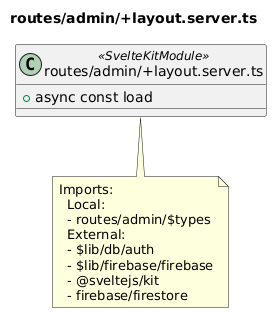

The diagram above was rendered by PlantUML. Its source (embedded in the PNG):
@startuml routes__admin__layout_server_ts
title routes/admin/+layout.server.ts
class "routes/admin/+layout.server.ts" as routes_admin__layout_server_ts <<SvelteKitModule>> {
  + async const load
}
note bottom of routes_admin__layout_server_ts
  Imports:
    Local:
    - routes/admin/$types
    External:
    - $lib/db/auth
    - $lib/firebase/firebase
    - @sveltejs/kit
    - firebase/firestore
end note
@enduml